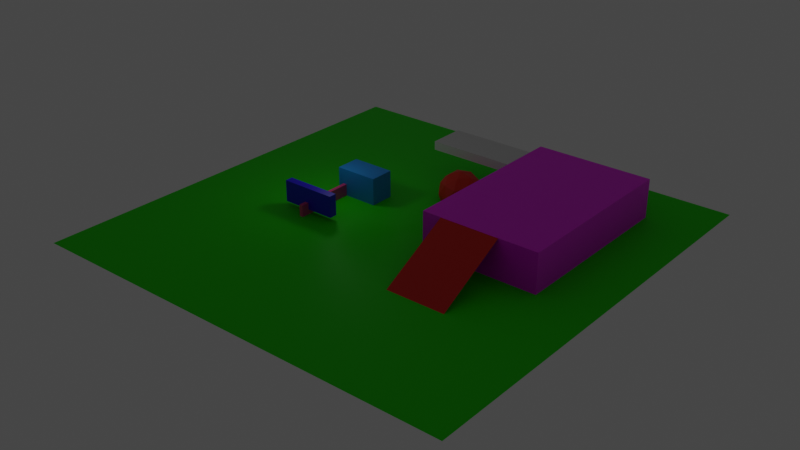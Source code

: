 # Source: plane-cube.blend  (saved by Blender 2.83.19; exported with 4.5.12 LTS)
import bpy
from mathutils import Matrix  # noqa: F401  (used for matrix-valued properties, if any)

bpy.ops.wm.read_factory_settings(use_empty=True)
scene = bpy.context.scene
scene.name = 'Scene'

# ---- collections
col_collection = bpy.data.collections.new('Collection'); scene.collection.children.link(col_collection)

# ---- images (referenced by path relative to the original .blend; pixels are not part of the script)
import os
ASSET_DIR = os.environ.get("B2B_ASSET_DIR", "")  # directory of the original .blend (textures are referenced by path, not embedded)
HERE = os.path.dirname(os.path.abspath(__file__))  # packed textures are extracted next to this script under _unpacked/

def load_image(name, relpath, width, height, colorspace="sRGB"):
    """Load a texture the original file referenced (path relative to the .blend, or extracted next to this script)."""
    p = next((c for c in (os.path.join(HERE, relpath), os.path.join(ASSET_DIR, relpath)) if relpath and os.path.exists(c)), "")
    if p:
        img = bpy.data.images.load(p, check_existing=True)
        img.name = name
    else:  # same state as the original file: an image datablock whose file is absent (Cycles renders it pink)
        img = bpy.data.images.new(name, width, height)
        img.source = "FILE"
        img.filepath = "//" + (relpath or name)
    img.colorspace_settings.name = colorspace
    return img
img_concrete_seamless_jpg = load_image('concrete-seamless.jpg', 'concrete-seamless.jpg', 1024, 1024, 'sRGB')

# ---- materials (node trees are filled in below, after node groups)
mat_material = bpy.data.materials.new('Material')
mat_material.alpha_threshold = 0.0
mat_material.line_color = (0.0, 0.0, 0.0, 1.0)
mat_material_004 = bpy.data.materials.new('Material.004')
mat_material_001 = bpy.data.materials.new('Material.001')
mat_material_003 = bpy.data.materials.new('Material.003')
mat_material_003.preview_render_type = 'CUBE'
mat_material_010 = bpy.data.materials.new('Material.010')
mat_material_006 = bpy.data.materials.new('Material.006')
mat_material_006.preview_render_type = 'FLAT'
mat_material_011 = bpy.data.materials.new('Material.011')

# ---- material node trees
mat_material.use_nodes = True; mat_material.node_tree.nodes.clear()
_N = mat_material.node_tree.nodes; _L = mat_material.node_tree.links
n0 = _N.new('ShaderNodeOutputMaterial'); n0.name = 'Material Output'; n0.location = (300, 300)
n1 = _N.new('ShaderNodeBsdfPrincipled'); n1.name = 'Principled BSDF'; n1.location = (10, 300)
n1.distribution = 'GGX'
n1.subsurface_method = 'BURLEY'
n1.inputs[0].default_value = (0.8, 0.06845, 0.266, 1.0)
n1.inputs[2].default_value = 0.4
n1.inputs[3].default_value = 1.45
n1.inputs[27].default_value = (0.0, 0.0, 0.0, 1.0)
n1.inputs[28].default_value = 1.0
_L.new(n1.outputs[0], n0.inputs[0])
n0.is_active_output = True
mat_material_004.use_nodes = True; mat_material_004.node_tree.nodes.clear()
_N = mat_material_004.node_tree.nodes; _L = mat_material_004.node_tree.links
n0 = _N.new('ShaderNodeOutputMaterial'); n0.name = 'Material Output'; n0.location = (300, 300)
n1 = _N.new('ShaderNodeBsdfPrincipled'); n1.name = 'Principled BSDF'; n1.location = (10, 300)
n1.distribution = 'GGX'
n1.subsurface_method = 'BURLEY'
n1.inputs[0].default_value = (0.02364, 0.8, 0.0, 1.0)
n1.inputs[2].default_value = 0.4667
n1.inputs[3].default_value = 1.45
n1.inputs[13].default_value = 0.06667
n1.inputs[15].default_value = 0.6
n1.inputs[27].default_value = (0.0, 0.0, 0.0, 1.0)
n1.inputs[28].default_value = 1.0
_L.new(n1.outputs[0], n0.inputs[0])
n0.is_active_output = True
mat_material_001.use_nodes = True; mat_material_001.node_tree.nodes.clear()
_N = mat_material_001.node_tree.nodes; _L = mat_material_001.node_tree.links
n0 = _N.new('ShaderNodeOutputMaterial'); n0.name = 'Material Output'; n0.location = (300, 300)
n1 = _N.new('ShaderNodeBsdfPrincipled'); n1.name = 'Principled BSDF'; n1.location = (10, 300)
n1.distribution = 'GGX'
n1.subsurface_method = 'BURLEY'
n1.inputs[0].default_value = (0.008419, 0.3022, 0.8, 1.0)
n1.inputs[3].default_value = 1.45
n1.inputs[27].default_value = (0.0, 0.0, 0.0, 1.0)
n1.inputs[28].default_value = 1.0
_L.new(n1.outputs[0], n0.inputs[0])
n0.is_active_output = True
mat_material_003.use_nodes = True; mat_material_003.node_tree.nodes.clear()
_N = mat_material_003.node_tree.nodes; _L = mat_material_003.node_tree.links
n0 = _N.new('ShaderNodeOutputMaterial'); n0.name = 'Material Output'; n0.location = (300, 300)
n1 = _N.new('ShaderNodeBsdfPrincipled'); n1.name = 'Principled BSDF'; n1.location = (10, 300)
n1.distribution = 'GGX'
n1.subsurface_method = 'BURLEY'
n1.inputs[0].default_value = (0.01377, 0.0, 0.8, 1.0)
n1.inputs[3].default_value = 1.45
n1.inputs[27].default_value = (0.0, 0.0, 0.0, 1.0)
n1.inputs[28].default_value = 1.0
_L.new(n1.outputs[0], n0.inputs[0])
n0.is_active_output = True
mat_material_010.use_nodes = True; mat_material_010.node_tree.nodes.clear()
_N = mat_material_010.node_tree.nodes; _L = mat_material_010.node_tree.links
n0 = _N.new('ShaderNodeOutputMaterial'); n0.name = 'Material Output'; n0.location = (300, 300)
n1 = _N.new('ShaderNodeBsdfPrincipled'); n1.name = 'Principled BSDF'; n1.location = (10, 300)
n1.distribution = 'GGX'
n1.subsurface_method = 'BURLEY'
n1.inputs[0].default_value = (0.8, 0.0259, 0.0, 1.0)
n1.inputs[3].default_value = 1.45
n1.inputs[27].default_value = (0.0, 0.0, 0.0, 1.0)
n1.inputs[28].default_value = 1.0
_L.new(n1.outputs[0], n0.inputs[0])
n0.is_active_output = True
mat_material_006.use_nodes = True; mat_material_006.node_tree.nodes.clear()
_N = mat_material_006.node_tree.nodes; _L = mat_material_006.node_tree.links
n0 = _N.new('ShaderNodeOutputMaterial'); n0.name = 'Material Output'; n0.location = (300, 300)
n1 = _N.new('ShaderNodeBsdfPrincipled'); n1.name = 'Principled BSDF'; n1.location = (10, 300)
n1.distribution = 'GGX'
n1.subsurface_method = 'BURLEY'
n1.inputs[3].default_value = 1.45
n1.inputs[27].default_value = (0.0, 0.0, 0.0, 1.0)
n1.inputs[28].default_value = 1.0
n2 = _N.new('ShaderNodeTexImage'); n2.name = 'Image Texture'; n2.location = (-253, 328)
n2.image = img_concrete_seamless_jpg
_L.new(n1.outputs[0], n0.inputs[0])
_L.new(n2.outputs[0], n1.inputs[0])
n0.is_active_output = True
mat_material_011.use_nodes = True; mat_material_011.node_tree.nodes.clear()
_N = mat_material_011.node_tree.nodes; _L = mat_material_011.node_tree.links
n0 = _N.new('ShaderNodeOutputMaterial'); n0.name = 'Material Output'; n0.location = (300, 300)
n1 = _N.new('ShaderNodeBsdfPrincipled'); n1.name = 'Principled BSDF'; n1.location = (10, 300)
n1.distribution = 'GGX'
n1.subsurface_method = 'BURLEY'
n1.inputs[0].default_value = (0.8, 0.006208, 0.0, 1.0)
n1.inputs[3].default_value = 1.45
n1.inputs[27].default_value = (0.0, 0.0, 0.0, 1.0)
n1.inputs[28].default_value = 1.0
_L.new(n1.outputs[0], n0.inputs[0])
n0.is_active_output = True

# ---- world
world_world = bpy.data.worlds.new('World'); scene.world = world_world
world_world.use_nodes = True; world_world.node_tree.nodes.clear()
_N = world_world.node_tree.nodes; _L = world_world.node_tree.links
n0 = _N.new('ShaderNodeOutputWorld'); n0.name = 'World Output'; n0.location = (300, 300)
n1 = _N.new('ShaderNodeBackground'); n1.name = 'Background'; n1.location = (10, 300)
n1.inputs[0].default_value = (0.05088, 0.05088, 0.05088, 1.0)
_L.new(n1.outputs[0], n0.inputs[0])
n0.is_active_output = True
world_world.color = (0.05088, 0.05088, 0.05088)
world_world.use_sun_shadow = False
world_world.sun_shadow_jitter_overblur = 0.0

# ---- lights
light_point = bpy.data.lights.new('Point', 'POINT')
light_point.transmission_factor = 0.0
light_point.energy = 532.6
light_point.shadow_soft_size = 1.52
light_point.shadow_maximum_resolution = 0.006
light_point.use_absolute_resolution = True

# ---- meshes
me_cube = bpy.data.meshes.new('Cube')
me_cube.from_pydata([(1.0, 1.0, 1.335), (1.0, 1.0, -1.0), (1.0, -1.0, 1.335), (1.0, -1.0, -1.0), (-1.0, 1.0, 1.335), (-1.0, 1.0, -1.0), (-1.0, -1.0, 1.335), (-1.0, -1.0, -1.0)], [], [(0, 4, 6, 2), (3, 2, 6, 7), (7, 6, 4, 5), (5, 1, 3, 7), (1, 0, 2, 3), (5, 4, 0, 1)])
_uv = me_cube.uv_layers.new(name='UVMap')
_uv.uv.foreach_set('vector', [0.375, 0.0, 0.625, 0.0, 0.625, 0.25, 0.375, 0.25, 0.375, 0.25, 0.625, 0.25, 0.625, 0.5, 0.375, 0.5, 0.375, 0.5, 0.625, 0.5, 0.625, 0.75, 0.375, 0.75, 0.375, 0.75, 0.625, 0.75, 0.625, 1.0, 0.375, 1.0, 0.125, 0.5, 0.375, 0.5, 0.375, 0.75, 0.125, 0.75, 0.625, 0.5, 0.875, 0.5, 0.875, 0.75, 0.625, 0.75])
me_cube.materials.append(mat_material)
me_cube.use_remesh_preserve_volume = False
me_cube.use_remesh_preserve_attributes = False
me_cube.use_mirror_vertex_groups = False
me_cube.update()
me_plane = bpy.data.meshes.new('Plane')
me_plane.from_pydata([(-1.0, -1.0, 0.0), (1.0, -1.0, 0.0), (-1.0, 1.0, 0.0), (1.0, 1.0, 0.0)], [], [(0, 1, 3, 2)])
_uv = me_plane.uv_layers.new(name='UVMap')
_uv.uv.foreach_set('vector', [0.0, 0.0, 1.0, 0.0, 1.0, 1.0, 0.0, 1.0])
me_plane.materials.append(mat_material_004)
me_plane.use_remesh_preserve_volume = False
me_plane.use_remesh_preserve_attributes = False
me_plane.use_mirror_vertex_groups = False
me_plane.update()
me_cube_001 = bpy.data.meshes.new('Cube.001')
me_cube_001.from_pydata([(-1.0, -1.0, -1.0), (-1.0, -1.0, 1.0), (-1.0, 1.0, -1.0), (-1.0, 1.0, 1.0), (1.0, -1.0, -1.0), (1.0, -1.0, 1.0), (1.0, 1.0, -1.0), (1.0, 1.0, 1.0)], [], [(0, 1, 3, 2), (2, 3, 7, 6), (6, 7, 5, 4), (4, 5, 1, 0), (2, 6, 4, 0), (7, 3, 1, 5)])
_uv = me_cube_001.uv_layers.new(name='UVMap')
_uv.uv.foreach_set('vector', [0.375, 0.0, 0.625, 0.0, 0.625, 0.25, 0.375, 0.25, 0.375, 0.25, 0.625, 0.25, 0.625, 0.5, 0.375, 0.5, 0.375, 0.5, 0.625, 0.5, 0.625, 0.75, 0.375, 0.75, 0.375, 0.75, 0.625, 0.75, 0.625, 1.0, 0.375, 1.0, 0.125, 0.5, 0.375, 0.5, 0.375, 0.75, 0.125, 0.75, 0.625, 0.5, 0.875, 0.5, 0.875, 0.75, 0.625, 0.75])
me_cube_001.materials.append(mat_material_001)
me_cube_001.use_remesh_preserve_volume = False
me_cube_001.use_remesh_preserve_attributes = False
me_cube_001.use_mirror_vertex_groups = False
me_cube_001.update()
me_cube_002 = bpy.data.meshes.new('Cube.002')
me_cube_002.from_pydata([(-1.0, -1.0, -1.0), (-1.0, -1.0, 1.0), (-1.0, 1.0, -1.0), (-1.0, 1.0, 1.0), (1.0, -1.0, -1.0), (1.0, -1.0, 1.0), (1.0, 1.0, -1.0), (1.0, 1.0, 1.0)], [], [(0, 1, 3, 2), (2, 3, 7, 6), (6, 7, 5, 4), (4, 5, 1, 0), (2, 6, 4, 0), (7, 3, 1, 5)])
_uv = me_cube_002.uv_layers.new(name='UVMap')
_uv.uv.foreach_set('vector', [0.375, 0.0, 0.625, 0.0, 0.625, 0.25, 0.375, 0.25, 0.375, 0.25, 0.625, 0.25, 0.625, 0.5, 0.375, 0.5, 0.375, 0.5, 0.625, 0.5, 0.625, 0.75, 0.375, 0.75, 0.375, 0.75, 0.625, 0.75, 0.625, 1.0, 0.375, 1.0, 0.125, 0.5, 0.375, 0.5, 0.375, 0.75, 0.125, 0.75, 0.625, 0.5, 0.875, 0.5, 0.875, 0.75, 0.625, 0.75])
me_cube_002.materials.append(mat_material_003)
me_cube_002.use_remesh_preserve_volume = False
me_cube_002.use_remesh_preserve_attributes = False
me_cube_002.use_mirror_vertex_groups = False
me_cube_002.update()
me_icosphere_001 = bpy.data.meshes.new('Icosphere.001')
me_icosphere_001.from_pydata([(0.0, 0.0, -5.0), (3.618, -2.629, -2.236), (-1.382, -4.253, -2.236), (-4.472, 0.0, -2.236), (-1.382, 4.253, -2.236), (3.618, 2.629, -2.236), (1.382, -4.253, 2.236), (-3.618, -2.629, 2.236), (-3.618, 2.629, 2.236), (1.382, 4.253, 2.236), (4.472, 0.0, 2.236), (0.0, 0.0, 5.0), (-0.8123, -2.5, -4.253), (2.127, -1.545, -4.253), (1.314, -4.045, -2.629), (4.253, 0.0, -2.629), (2.127, 1.545, -4.253), (-2.629, 0.0, -4.253), (-3.441, -2.5, -2.629), (-0.8123, 2.5, -4.253), (-3.441, 2.5, -2.629), (1.314, 4.045, -2.629), (4.755, -1.545, 0.0), (4.755, 1.545, 0.0), (0.0, -5.0, 0.0), (2.939, -4.045, 0.0), (-4.755, -1.545, 0.0), (-2.939, -4.045, 0.0), (-2.939, 4.045, 0.0), (-4.755, 1.545, 0.0), (2.939, 4.045, 0.0), (0.0, 5.0, 0.0), (3.441, -2.5, 2.629), (-1.314, -4.045, 2.629), (-4.253, 0.0, 2.629), (-1.314, 4.045, 2.629), (3.441, 2.5, 2.629), (0.8123, -2.5, 4.253), (2.629, 0.0, 4.253), (-2.127, -1.545, 4.253), (-2.127, 1.545, 4.253), (0.8123, 2.5, 4.253)], [], [(0, 13, 12), (1, 13, 15), (0, 12, 17), (0, 17, 19), (0, 19, 16), (1, 15, 22), (2, 14, 24), (3, 18, 26), (4, 20, 28), (5, 21, 30), (1, 22, 25), (2, 24, 27), (3, 26, 29), (4, 28, 31), (5, 30, 23), (6, 32, 37), (7, 33, 39), (8, 34, 40), (9, 35, 41), (10, 36, 38), (38, 41, 11), (38, 36, 41), (36, 9, 41), (41, 40, 11), (41, 35, 40), (35, 8, 40), (40, 39, 11), (40, 34, 39), (34, 7, 39), (39, 37, 11), (39, 33, 37), (33, 6, 37), (37, 38, 11), (37, 32, 38), (32, 10, 38), (23, 36, 10), (23, 30, 36), (30, 9, 36), (31, 35, 9), (31, 28, 35), (28, 8, 35), (29, 34, 8), (29, 26, 34), (26, 7, 34), (27, 33, 7), (27, 24, 33), (24, 6, 33), (25, 32, 6), (25, 22, 32), (22, 10, 32), (30, 31, 9), (30, 21, 31), (21, 4, 31), (28, 29, 8), (28, 20, 29), (20, 3, 29), (26, 27, 7), (26, 18, 27), (18, 2, 27), (24, 25, 6), (24, 14, 25), (14, 1, 25), (22, 23, 10), (22, 15, 23), (15, 5, 23), (16, 21, 5), (16, 19, 21), (19, 4, 21), (19, 20, 4), (19, 17, 20), (17, 3, 20), (17, 18, 3), (17, 12, 18), (12, 2, 18), (15, 16, 5), (15, 13, 16), (13, 0, 16), (12, 14, 2), (12, 13, 14), (13, 1, 14)])
_uv = me_icosphere_001.uv_layers.new(name='UVMap')
_uv.uv.foreach_set('vector', [0.8182, 0.0, 0.7727, 0.07873, 0.8636, 0.07873, 0.7273, 0.1575, 0.6818, 0.07873, 0.6364, 0.1575, 0.09091, 0.0, 0.04545, 0.07873, 0.1364, 0.07873, 0.2727, 0.0, 0.2273, 0.07873, 0.3182, 0.07873, 0.4545, 0.0, 0.4091, 0.07873, 0.5, 0.07873, 0.7273, 0.1575, 0.6364, 0.1575, 0.6818, 0.2362, 0.9091, 0.1575, 0.8182, 0.1575, 0.8636, 0.2362, 0.1818, 0.1575, 0.09091, 0.1575, 0.1364, 0.2362, 0.3636, 0.1575, 0.2727, 0.1575, 0.3182, 0.2362, 0.5455, 0.1575, 0.4545, 0.1575, 0.5, 0.2362, 0.7273, 0.1575, 0.6818, 0.2362, 0.7727, 0.2362, 0.9091, 0.1575, 0.8636, 0.2362, 0.9545, 0.2362, 0.1818, 0.1575, 0.1364, 0.2362, 0.2273, 0.2362, 0.3636, 0.1575, 0.3182, 0.2362, 0.4091, 0.2362, 0.5455, 0.1575, 0.5, 0.2362, 0.5909, 0.2362, 0.8182, 0.3149, 0.7273, 0.3149, 0.7727, 0.3937, 1.0, 0.3149, 0.9091, 0.3149, 0.9545, 0.3937, 0.2727, 0.3149, 0.1818, 0.3149, 0.2273, 0.3937, 0.4545, 0.3149, 0.3636, 0.3149, 0.4091, 0.3937, 0.6364, 0.3149, 0.5455, 0.3149, 0.5909, 0.3937, 0.5909, 0.3937, 0.5, 0.3937, 0.5455, 0.4724, 0.5909, 0.3937, 0.5455, 0.3149, 0.5, 0.3937, 0.5455, 0.3149, 0.4545, 0.3149, 0.5, 0.3937, 0.4091, 0.3937, 0.3182, 0.3937, 0.3636, 0.4724, 0.4091, 0.3937, 0.3636, 0.3149, 0.3182, 0.3937, 0.3636, 0.3149, 0.2727, 0.3149, 0.3182, 0.3937, 0.2273, 0.3937, 0.1364, 0.3937, 0.1818, 0.4724, 0.2273, 0.3937, 0.1818, 0.3149, 0.1364, 0.3937, 0.1818, 0.3149, 0.09091, 0.3149, 0.1364, 0.3937, 0.9545, 0.3937, 0.8636, 0.3937, 0.9091, 0.4724, 0.9545, 0.3937, 0.9091, 0.3149, 0.8636, 0.3937, 0.9091, 0.3149, 0.8182, 0.3149, 0.8636, 0.3937, 0.7727, 0.3937, 0.6818, 0.3937, 0.7273, 0.4724, 0.7727, 0.3937, 0.7273, 0.3149, 0.6818, 0.3937, 0.7273, 0.3149, 0.6364, 0.3149, 0.6818, 0.3937, 0.5909, 0.2362, 0.5455, 0.3149, 0.6364, 0.3149, 0.5909, 0.2362, 0.5, 0.2362, 0.5455, 0.3149, 0.5, 0.2362, 0.4545, 0.3149, 0.5455, 0.3149, 0.4091, 0.2362, 0.3636, 0.3149, 0.4545, 0.3149, 0.4091, 0.2362, 0.3182, 0.2362, 0.3636, 0.3149, 0.3182, 0.2362, 0.2727, 0.3149, 0.3636, 0.3149, 0.2273, 0.2362, 0.1818, 0.3149, 0.2727, 0.3149, 0.2273, 0.2362, 0.1364, 0.2362, 0.1818, 0.3149, 0.1364, 0.2362, 0.09091, 0.3149, 0.1818, 0.3149, 0.9545, 0.2362, 0.9091, 0.3149, 1.0, 0.3149, 0.9545, 0.2362, 0.8636, 0.2362, 0.9091, 0.3149, 0.8636, 0.2362, 0.8182, 0.3149, 0.9091, 0.3149, 0.7727, 0.2362, 0.7273, 0.3149, 0.8182, 0.3149, 0.7727, 0.2362, 0.6818, 0.2362, 0.7273, 0.3149, 0.6818, 0.2362, 0.6364, 0.3149, 0.7273, 0.3149, 0.5, 0.2362, 0.4091, 0.2362, 0.4545, 0.3149, 0.5, 0.2362, 0.4545, 0.1575, 0.4091, 0.2362, 0.4545, 0.1575, 0.3636, 0.1575, 0.4091, 0.2362, 0.3182, 0.2362, 0.2273, 0.2362, 0.2727, 0.3149, 0.3182, 0.2362, 0.2727, 0.1575, 0.2273, 0.2362, 0.2727, 0.1575, 0.1818, 0.1575, 0.2273, 0.2362, 0.1364, 0.2362, 0.04545, 0.2362, 0.09091, 0.3149, 0.1364, 0.2362, 0.09091, 0.1575, 0.04545, 0.2362, 0.09091, 0.1575, 0.0, 0.1575, 0.04545, 0.2362, 0.8636, 0.2362, 0.7727, 0.2362, 0.8182, 0.3149, 0.8636, 0.2362, 0.8182, 0.1575, 0.7727, 0.2362, 0.8182, 0.1575, 0.7273, 0.1575, 0.7727, 0.2362, 0.6818, 0.2362, 0.5909, 0.2362, 0.6364, 0.3149, 0.6818, 0.2362, 0.6364, 0.1575, 0.5909, 0.2362, 0.6364, 0.1575, 0.5455, 0.1575, 0.5909, 0.2362, 0.5, 0.07873, 0.4545, 0.1575, 0.5455, 0.1575, 0.5, 0.07873, 0.4091, 0.07873, 0.4545, 0.1575, 0.4091, 0.07873, 0.3636, 0.1575, 0.4545, 0.1575, 0.3182, 0.07873, 0.2727, 0.1575, 0.3636, 0.1575, 0.3182, 0.07873, 0.2273, 0.07873, 0.2727, 0.1575, 0.2273, 0.07873, 0.1818, 0.1575, 0.2727, 0.1575, 0.1364, 0.07873, 0.09091, 0.1575, 0.1818, 0.1575, 0.1364, 0.07873, 0.04545, 0.07873, 0.09091, 0.1575, 0.04545, 0.07873, 0.0, 0.1575, 0.09091, 0.1575, 0.6364, 0.1575, 0.5909, 0.07873, 0.5455, 0.1575, 0.6364, 0.1575, 0.6818, 0.07873, 0.5909, 0.07873, 0.6818, 0.07873, 0.6364, 0.0, 0.5909, 0.07873, 0.8636, 0.07873, 0.8182, 0.1575, 0.9091, 0.1575, 0.8636, 0.07873, 0.7727, 0.07873, 0.8182, 0.1575, 0.7727, 0.07873, 0.7273, 0.1575, 0.8182, 0.1575])
me_icosphere_001.materials.append(mat_material_010)
me_icosphere_001.use_remesh_preserve_volume = False
me_icosphere_001.use_remesh_preserve_attributes = False
me_icosphere_001.use_mirror_vertex_groups = False
me_icosphere_001.update()
me_cube_003 = bpy.data.meshes.new('Cube.003')
me_cube_003.from_pydata([(-1.0, -1.0, -1.0), (-1.0, -1.0, 1.0), (-1.0, 1.0, -1.0), (-1.0, 1.0, 1.0), (1.0, -1.0, -1.0), (1.0, -1.0, 1.0), (1.0, 1.0, -1.0), (1.0, 1.0, 1.0)], [], [(0, 1, 3, 2), (2, 3, 7, 6), (6, 7, 5, 4), (4, 5, 1, 0), (2, 6, 4, 0), (7, 3, 1, 5)])
_uv = me_cube_003.uv_layers.new(name='UVMap')
_uv.uv.foreach_set('vector', [-0.5375, -0.78, -0.5375, 1.78, 1.537, 1.78, 1.537, -0.78, -0.5375, -0.78, -0.5375, 1.78, 1.537, 1.78, 1.537, -0.78, 1.537, -0.78, 1.537, 1.78, -0.5375, 1.78, -0.5375, -0.78, 1.537, -0.78, 1.537, 1.78, -0.5375, 1.78, -0.5375, -0.78, -0.5375, 1.78, 1.537, 1.78, 1.537, -0.78, -0.5375, -0.78, 1.537, 1.78, -0.5375, 1.78, -0.5375, -0.78, 1.537, -0.78])
me_cube_003.materials.append(mat_material_006)
me_cube_003.use_remesh_preserve_volume = False
me_cube_003.use_remesh_preserve_attributes = False
me_cube_003.use_mirror_vertex_groups = False
me_cube_003.update()
me_plane_001 = bpy.data.meshes.new('Plane.001')
me_plane_001.from_pydata([(-1.0, -1.0, 0.0), (1.0, -1.0, 0.0), (-1.0, 1.0, 0.0), (1.0, 1.0, 0.0)], [], [(0, 1, 3, 2)])
_uv = me_plane_001.uv_layers.new(name='UVMap')
_uv.uv.foreach_set('vector', [0.0, 0.0, 1.0, 0.0, 1.0, 1.0, 0.0, 1.0])
me_plane_001.materials.append(mat_material_011)
me_plane_001.use_remesh_preserve_volume = False
me_plane_001.use_remesh_preserve_attributes = False
me_plane_001.use_mirror_vertex_groups = False
me_plane_001.update()
me_cube_004 = bpy.data.meshes.new('Cube.004')
me_cube_004.from_pydata([(-1.0, -1.0, -1.0), (-1.0, -1.0, 1.0), (-1.0, 1.0, -1.0), (-1.0, 1.0, 1.0), (1.0, -1.0, -1.0), (1.0, -1.0, 1.0), (1.0, 1.0, -1.0), (1.0, 1.0, 1.0)], [], [(0, 1, 3, 2), (2, 3, 7, 6), (6, 7, 5, 4), (4, 5, 1, 0), (2, 6, 4, 0), (7, 3, 1, 5)])
_uv = me_cube_004.uv_layers.new(name='UVMap')
_uv.uv.foreach_set('vector', [0.375, 0.0, 0.625, 0.0, 0.625, 0.25, 0.375, 0.25, 0.375, 0.25, 0.625, 0.25, 0.625, 0.5, 0.375, 0.5, 0.375, 0.5, 0.625, 0.5, 0.625, 0.75, 0.375, 0.75, 0.375, 0.75, 0.625, 0.75, 0.625, 1.0, 0.375, 1.0, 0.125, 0.5, 0.375, 0.5, 0.375, 0.75, 0.125, 0.75, 0.625, 0.5, 0.875, 0.5, 0.875, 0.75, 0.625, 0.75])
me_cube_004.use_remesh_preserve_volume = False
me_cube_004.use_remesh_preserve_attributes = False
me_cube_004.use_mirror_vertex_groups = False
me_cube_004.update()

# ---- objects
ob_cube = bpy.data.objects.new('Cube', me_cube)
ob_plane = bpy.data.objects.new('Plane', me_plane)
ob_cube_001 = bpy.data.objects.new('Cube.001', me_cube_001)
ob_cube_002 = bpy.data.objects.new('Cube.002', me_cube_002)
ob_icosphere = bpy.data.objects.new('Icosphere', me_icosphere_001)
ob_cube_003 = bpy.data.objects.new('Cube.003', me_cube_003)
ob_plane_001 = bpy.data.objects.new('Plane.001', me_plane_001)
ob_cube_004 = bpy.data.objects.new('Cube.004', me_cube_004)
ob_point = bpy.data.objects.new('Point', light_point)

# ---- transforms, parenting, visibility, modifiers, constraints
ob_cube.location = (-19.95, -2.499, 0.7617)
ob_cube.scale = (0.4225, 8.371, 1.554)
ob_cube.lock_rotations_4d = False
ob_cube.empty_display_type = 'ARROWS'
ob_cube.lineart.crease_threshold = 0.0
ob_plane.location = (-0.2173, -1.752, 0.1245)
ob_plane.scale = (50.0, 50.0, 1.0)
ob_plane.lineart.crease_threshold = 0.0
ob_cube_001.location = (-16.67, 5.888, 2.941)
ob_cube_001.scale = (4.987, 2.869, 3.426)
ob_cube_001.lineart.crease_threshold = 0.0
ob_cube_002.location = (-19.58, -8.156, 3.733)
ob_cube_002.scale = (6.421, 0.9091, 2.471)
ob_cube_002.lineart.crease_threshold = 0.0
ob_icosphere.location = (1.0, 17.49, 1.891)
ob_icosphere.lineart.crease_threshold = 0.0
ob_cube_003.location = (23.01, 14.67, 0.9733)
ob_cube_003.scale = (13.56, 20.97, 8.122)
ob_cube_003.lineart.crease_threshold = 0.0
_m = ob_cube_003.modifiers.new('Collision', 'COLLISION')
ob_plane_001.location = (20.71, -15.02, 4.279)
ob_plane_001.rotation_euler = (0.4983, -0.0, 0.0)
ob_plane_001.scale = (6.854, 10.08, 1.0)
ob_plane_001.lineart.crease_threshold = 0.0
ob_cube_004.location = (1.111, 27.65, 7.817)
ob_cube_004.scale = (-12.01, 4.301, 1.0)
ob_cube_004.lineart.crease_threshold = 0.0
ob_point.location = (-19.75, -0.9594, 15.33)
ob_point.lineart.crease_threshold = 0.0

# ---- collection membership
col_collection.objects.link(ob_cube)
col_collection.objects.link(ob_plane)
col_collection.objects.link(ob_cube_001)
col_collection.objects.link(ob_cube_002)
col_collection.objects.link(ob_icosphere)
col_collection.objects.link(ob_cube_003)
col_collection.objects.link(ob_plane_001)
col_collection.objects.link(ob_cube_004)
col_collection.objects.link(ob_point)

# ---- scene / render settings (as saved in the file)
scene.frame_start = 1; scene.frame_end = 250; scene.frame_set(22)
scene.render.engine = 'CYCLES'
scene.cycles.use_denoising = False
scene.cycles.samples = 128
scene.cycles.sampling_pattern = 'TABULATED_SOBOL'
scene.cycles.use_adaptive_sampling = False
scene.cycles.use_light_tree = False
scene.view_settings.view_transform = 'Filmic'
bpy.context.view_layer.update()

# ---- added for rendering (the .blend has no active camera): camera
cam_auto = bpy.data.cameras.new('AutoCamera')
cam_auto.lens = 50.0
cam_auto.sensor_width = 36.0
cam_auto.clip_end = 2311.45
ob_auto_camera = bpy.data.objects.new('AutoCamera', cam_auto)
scene.collection.objects.link(ob_auto_camera)
ob_auto_camera.location = (131.49, -159.8, 106.34)
ob_auto_camera.rotation_euler = (1.09748, -7.21219e-08, 0.694738)
scene.camera = ob_auto_camera
bpy.context.view_layer.update()

